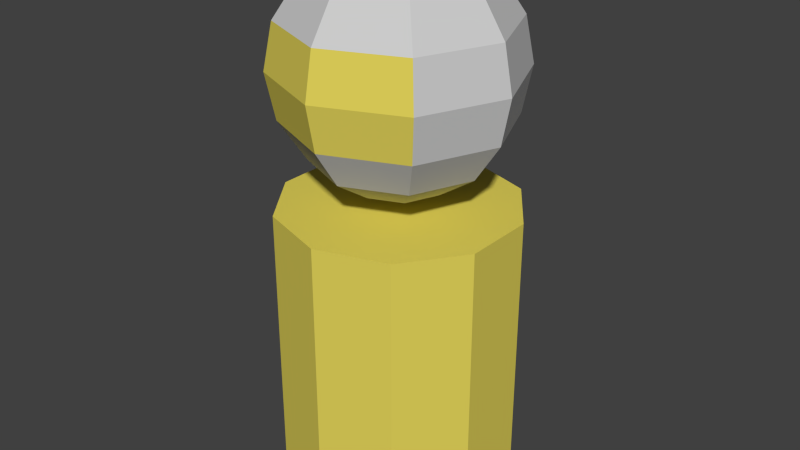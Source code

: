 # Source: soldier.blend  (saved by Blender 2.72.0; exported with 4.5.12 LTS)
import bpy
from mathutils import Matrix  # noqa: F401  (used for matrix-valued properties, if any)

bpy.ops.wm.read_factory_settings(use_empty=True)
scene = bpy.context.scene
scene.name = 'Scene'

# ---- collections
col_collection_1 = bpy.data.collections.new('Collection 1'); scene.collection.children.link(col_collection_1)

# ---- materials (node trees are filled in below, after node groups)
mat_body = bpy.data.materials.new('Body')
mat_body.alpha_threshold = 0.0
mat_body.use_transparent_shadow = False
mat_body.diffuse_color = (0.7573, 0.6485, 0.1032, 1.0)
mat_body.roughness = 0.5
mat_body.specular_intensity = 0.0
mat_head = bpy.data.materials.new('Head')
mat_head.alpha_threshold = 0.0
mat_head.use_transparent_shadow = False
mat_head.diffuse_color = (0.6038, 0.6038, 0.6038, 1.0)
mat_head.roughness = 0.5
mat_head.specular_intensity = 0.0

# ---- material node trees

# ---- world
world_world = bpy.data.worlds.new('World'); scene.world = world_world
world_world.color = (0.05088, 0.05088, 0.05088)
world_world.use_sun_shadow = False
world_world.sun_shadow_jitter_overblur = 0.0
world_world.cycles.sampling_method = 'MANUAL'
world_world.cycles.sample_map_resolution = 256

# ---- meshes
me_bodymesh = bpy.data.meshes.new('BodyMesh')
me_bodymesh.from_pydata([(-0.3827, 0.0, 4.524), (-0.7071, 0.0, 4.307), (-0.9239, 0.0, 3.983), (-1.0, 0.0, 3.6), (-0.9239, 0.0, 3.217), (-0.7071, 0.0, 2.893), (-0.3827, 0.0, 2.676), (-0.2706, 0.2706, 4.524), (-0.5, 0.5, 4.307), (-0.6533, 0.6533, 3.983), (-0.7071, 0.7071, 3.6), (-0.6533, 0.6533, 3.217), (-0.5, 0.5, 2.893), (-0.2706, 0.2706, 2.676), (-1.485e-07, 0.3827, 4.524), (-1.634e-07, 0.7071, 4.307), (-1.634e-07, 0.9239, 3.983), (-1.336e-07, 1.0, 3.6), (-1.634e-07, 0.9239, 3.217), (-1.634e-07, 0.7071, 2.893), (-1.485e-07, 0.3827, 2.676), (-2.578e-07, -1.068e-07, 4.6), (0.2706, 0.2706, 4.524), (0.5, 0.5, 4.307), (0.6533, 0.6533, 3.983), (0.7071, 0.7071, 3.6), (0.6533, 0.6533, 3.217), (0.5, 0.5, 2.893), (0.2706, 0.2706, 2.676), (0.3827, 1.244e-08, 4.524), (0.7071, 1.244e-08, 4.307), (0.9239, 4.224e-08, 3.983), (1.0, 1.244e-08, 3.6), (0.9239, 4.224e-08, 3.217), (0.7071, 1.244e-08, 2.893), (0.3827, 1.244e-08, 2.676), (-1.51e-07, 0.0, 2.6), (0.2706, -0.2706, 4.524), (0.5, -0.5, 4.307), (0.6533, -0.6533, 3.983), (0.7071, -0.7071, 3.6), (0.6533, -0.6533, 3.217), (0.5, -0.5, 2.893), (0.2706, -0.2706, 2.676), (-1.634e-07, -0.3827, 4.524), (-1.634e-07, -0.7071, 4.307), (-1.038e-07, -0.9239, 3.983), (-1.634e-07, -1.0, 3.6), (-1.038e-07, -0.9239, 3.217), (-1.634e-07, -0.7071, 2.893), (-1.634e-07, -0.3827, 2.676), (-0.2706, -0.2706, 4.524), (-0.5, -0.5, 4.307), (-0.6533, -0.6533, 3.983), (-0.7071, -0.7071, 3.6), (-0.6533, -0.6533, 3.217), (-0.5, -0.5, 2.893), (-0.2706, -0.2706, 2.676), (0.0, 1.0, 0.0), (0.0, 1.0, 2.5), (0.5878, 0.809, 0.0), (0.5878, 0.809, 2.5), (0.9511, 0.309, 0.0), (0.9511, 0.309, 2.5), (0.9511, -0.309, 0.0), (0.9511, -0.309, 2.5), (0.5878, -0.809, 0.0), (0.5878, -0.809, 2.5), (-8.742e-08, -1.0, 0.0), (-8.742e-08, -1.0, 2.5), (-0.5878, -0.809, 0.0), (-0.5878, -0.809, 2.5), (-0.9511, -0.309, 0.0), (-0.9511, -0.309, 2.5), (-0.9511, 0.309, 0.0), (-0.9511, 0.309, 2.5), (-0.5878, 0.809, 0.0), (-0.5878, 0.809, 2.5)], [], [(6, 5, 12, 13), (5, 4, 11, 12), (4, 3, 10, 11), (3, 2, 9, 10), (2, 1, 8, 9), (1, 0, 7, 8), (13, 12, 19, 20), (12, 11, 18, 19), (11, 10, 17, 18), (10, 9, 16, 17), (9, 8, 15, 16), (8, 7, 14, 15), (20, 19, 27, 28), (19, 18, 26, 27), (18, 17, 25, 26), (17, 16, 24, 25), (16, 15, 23, 24), (15, 14, 22, 23), (28, 27, 34, 35), (27, 26, 33, 34), (26, 25, 32, 33), (25, 24, 31, 32), (24, 23, 30, 31), (23, 22, 29, 30), (35, 34, 42, 43), (34, 33, 41, 42), (33, 32, 40, 41), (32, 31, 39, 40), (31, 30, 38, 39), (30, 29, 37, 38), (43, 42, 49, 50), (42, 41, 48, 49), (41, 40, 47, 48), (40, 39, 46, 47), (39, 38, 45, 46), (38, 37, 44, 45), (50, 49, 56, 57), (49, 48, 55, 56), (48, 47, 54, 55), (47, 46, 53, 54), (46, 45, 52, 53), (45, 44, 51, 52), (36, 6, 13), (0, 21, 7), (36, 13, 20), (7, 21, 14), (36, 20, 28), (14, 21, 22), (36, 28, 35), (22, 21, 29), (36, 35, 43), (29, 21, 37), (36, 43, 50), (37, 21, 44), (36, 50, 57), (44, 21, 51), (36, 57, 6), (57, 56, 5, 6), (56, 55, 4, 5), (55, 54, 3, 4), (54, 53, 2, 3), (53, 52, 1, 2), (52, 51, 0, 1), (51, 21, 0), (58, 59, 61, 60), (60, 61, 63, 62), (62, 63, 65, 64), (64, 65, 67, 66), (66, 67, 69, 68), (68, 69, 71, 70), (70, 71, 73, 72), (72, 73, 75, 74), (61, 59, 77, 75, 73, 71, 69, 67, 65, 63), (76, 77, 59, 58), (74, 75, 77, 76), (58, 60, 62, 64, 66, 68, 70, 72, 74, 76)])
me_bodymesh.polygons.foreach_set('material_index', [1, 1, 1, 1, 1, 1, 1, 1, 1, 1, 1, 1, 1, 1, 1, 1, 1, 1, 1, 1, 1, 1, 1, 1, 1, 1, 1, 1, 1, 1, 1, 1, 0, 0, 1, 1, 1, 1, 0, 0, 1, 1, 1, 1, 1, 1, 1, 1, 1, 1, 1, 1, 1, 1, 1, 1, 1, 1, 1, 1, 1, 1, 1, 1, 0, 0, 0, 0, 0, 0, 0, 0, 0, 0, 0, 0])
_k = set([(58, 60), (58, 76), (59, 61), (59, 77), (60, 62), (61, 63), (62, 64), (63, 65), (64, 66), (65, 67), (66, 68), (67, 69), (68, 70), (69, 71), (70, 72), (71, 73), (72, 74), (73, 75), (74, 76), (75, 77)])
me_bodymesh.attributes.new('sharp_edge', 'BOOLEAN', 'EDGE').data.foreach_set('value', [ (min(e.vertices), max(e.vertices)) in _k for e in me_bodymesh.edges])
me_bodymesh.materials.append(mat_body)
me_bodymesh.materials.append(mat_head)
me_bodymesh.use_remesh_preserve_volume = False
me_bodymesh.use_remesh_preserve_attributes = False
me_bodymesh.use_mirror_vertex_groups = False
me_bodymesh.update()

# ---- objects
ob_body = bpy.data.objects.new('Body', me_bodymesh)

# ---- transforms, parenting, visibility, modifiers, constraints
ob_body.location = (0.0, 0.0, 0.0)
ob_body.lineart.crease_threshold = 0.0

# ---- collection membership
col_collection_1.objects.link(ob_body)

# ---- scene / render settings (as saved in the file)
scene.frame_start = 1; scene.frame_end = 250; scene.frame_set(1)
scene.render.engine = 'BLENDER_EEVEE_NEXT'
scene.render.resolution_percentage = 50
scene.render.dither_intensity = 0.0
scene.cycles.use_denoising = False
scene.cycles.samples = 10
scene.cycles.sampling_pattern = 'TABULATED_SOBOL'
scene.cycles.light_sampling_threshold = 0.0
scene.cycles.use_adaptive_sampling = False
scene.cycles.use_light_tree = False
scene.cycles.blur_glossy = 0.0
scene.cycles.pixel_filter_type = 'GAUSSIAN'
scene.cycles.sample_clamp_indirect = 0.0
scene.view_settings.view_transform = 'Standard'
bpy.context.view_layer.update()

# ---- added for rendering (the .blend has no active camera and no usable light): camera, sun
cam_auto = bpy.data.cameras.new('AutoCamera')
cam_auto.lens = 50.0
cam_auto.sensor_width = 36.0
cam_auto.clip_end = 1000.0
ob_auto_camera = bpy.data.objects.new('AutoCamera', cam_auto)
scene.collection.objects.link(ob_auto_camera)
ob_auto_camera.location = (4.99621, -5.99546, 6.29697)
ob_auto_camera.rotation_euler = (1.09748, -7.21219e-08, 0.694738)
scene.camera = ob_auto_camera
light_auto_sun = bpy.data.lights.new('AutoSun', 'SUN')
light_auto_sun.energy = 3.0
light_auto_sun.angle = 0.0523599
ob_auto_sun = bpy.data.objects.new('AutoSun', light_auto_sun)
scene.collection.objects.link(ob_auto_sun)
ob_auto_sun.rotation_euler = (0.872665, 0.174533, 0.523599)
bpy.context.view_layer.update()
